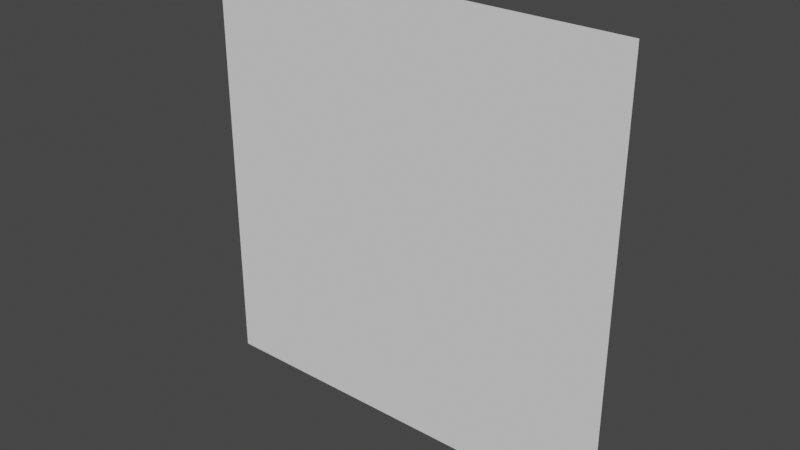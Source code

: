 # Source: HighPolySnow_1.blend  (saved by Blender 2.93.21; exported with 4.5.12 LTS)
import bpy
from mathutils import Matrix  # noqa: F401  (used for matrix-valued properties, if any)

bpy.ops.wm.read_factory_settings(use_empty=True)
scene = bpy.context.scene
scene.name = 'Scene'

# ---- collections
col_collection = bpy.data.collections.new('Collection'); scene.collection.children.link(col_collection)

# ---- world
world_world = bpy.data.worlds.new('World'); scene.world = world_world
world_world.use_nodes = True; world_world.node_tree.nodes.clear()
_N = world_world.node_tree.nodes; _L = world_world.node_tree.links
n0 = _N.new('ShaderNodeOutputWorld'); n0.name = 'World Output'; n0.location = (300, 300)
n1 = _N.new('ShaderNodeBackground'); n1.name = 'Background'; n1.location = (10, 300)
n1.inputs[0].default_value = (0.05088, 0.05088, 0.05088, 1.0)
_L.new(n1.outputs[0], n0.inputs[0])
n0.is_active_output = True
world_world.color = (0.05088, 0.05088, 0.05088)
world_world.use_sun_shadow = False
world_world.sun_shadow_jitter_overblur = 0.0

# ---- meshes
me_plane_001 = bpy.data.meshes.new('Plane.001')
me_plane_001.from_pydata([(-3.0, 1.311e-07, 3.0), (3.0, 1.311e-07, 3.0), (-3.0, -1.311e-07, -3.0), (3.0, -1.311e-07, -3.0), (-3.0, -1.232e-07, -2.818), (-3.0, -1.152e-07, -2.636), (-3.0, -1.073e-07, -2.455), (-3.0, -9.934e-08, -2.273), (-3.0, -9.14e-08, -2.091), (-3.0, -8.345e-08, -1.909), (-3.0, -7.55e-08, -1.727), (-3.0, -6.755e-08, -1.545), (-3.0, -5.961e-08, -1.364), (-3.0, -5.166e-08, -1.182), (-3.0, -4.371e-08, -1.0), (-3.0, -3.576e-08, -0.8182), (-3.0, -2.782e-08, -0.6364), (-3.0, -1.987e-08, -0.4545), (-3.0, -1.192e-08, -0.2727), (-3.0, -3.974e-09, -0.09091), (-3.0, 3.974e-09, 0.09091), (-3.0, 1.192e-08, 0.2727), (-3.0, 1.987e-08, 0.4545), (-3.0, 2.782e-08, 0.6364), (-3.0, 3.576e-08, 0.8182), (-3.0, 4.371e-08, 1.0), (-3.0, 5.166e-08, 1.182), (-3.0, 5.961e-08, 1.364), (-3.0, 6.755e-08, 1.545), (-3.0, 7.55e-08, 1.727), (-3.0, 8.345e-08, 1.909), (-3.0, 9.14e-08, 2.091), (-3.0, 9.934e-08, 2.273), (-3.0, 1.073e-07, 2.455), (-3.0, 1.152e-07, 2.636), (-3.0, 1.232e-07, 2.818), (-2.818, 1.311e-07, 3.0), (-2.636, 1.311e-07, 3.0), (-2.455, 1.311e-07, 3.0), (-2.273, 1.311e-07, 3.0), (-2.091, 1.311e-07, 3.0), (-1.909, 1.311e-07, 3.0), (-1.727, 1.311e-07, 3.0), (-1.545, 1.311e-07, 3.0), (-1.364, 1.311e-07, 3.0), (-1.182, 1.311e-07, 3.0), (-1.0, 1.311e-07, 3.0), (-0.8182, 1.311e-07, 3.0), (-0.6364, 1.311e-07, 3.0), (-0.4545, 1.311e-07, 3.0), (-0.2727, 1.311e-07, 3.0), (-0.09091, 1.311e-07, 3.0), (0.09091, 1.311e-07, 3.0), (0.2727, 1.311e-07, 3.0), (0.4545, 1.311e-07, 3.0), (0.6364, 1.311e-07, 3.0), (0.8182, 1.311e-07, 3.0), (1.0, 1.311e-07, 3.0), (1.182, 1.311e-07, 3.0), (1.364, 1.311e-07, 3.0), (1.545, 1.311e-07, 3.0), (1.727, 1.311e-07, 3.0), (1.909, 1.311e-07, 3.0), (2.091, 1.311e-07, 3.0), (2.273, 1.311e-07, 3.0), (2.455, 1.311e-07, 3.0), (2.636, 1.311e-07, 3.0), (2.818, 1.311e-07, 3.0), (3.0, 1.232e-07, 2.818), (3.0, 1.152e-07, 2.636), (3.0, 1.073e-07, 2.455), (3.0, 9.934e-08, 2.273), (3.0, 9.14e-08, 2.091), (3.0, 8.345e-08, 1.909), (3.0, 7.55e-08, 1.727), (3.0, 6.755e-08, 1.545), (3.0, 5.961e-08, 1.364), (3.0, 5.166e-08, 1.182), (3.0, 4.371e-08, 1.0), (3.0, 3.576e-08, 0.8182), (3.0, 2.782e-08, 0.6364), (3.0, 1.987e-08, 0.4545), (3.0, 1.192e-08, 0.2727), (3.0, 3.974e-09, 0.09091), (3.0, -3.974e-09, -0.09091), (3.0, -1.192e-08, -0.2727), (3.0, -1.987e-08, -0.4545), (3.0, -2.782e-08, -0.6364), (3.0, -3.576e-08, -0.8182), (3.0, -4.371e-08, -1.0), (3.0, -5.166e-08, -1.182), (3.0, -5.961e-08, -1.364), (3.0, -6.755e-08, -1.545), (3.0, -7.55e-08, -1.727), (3.0, -8.345e-08, -1.909), (3.0, -9.14e-08, -2.091), (3.0, -9.934e-08, -2.273), (3.0, -1.073e-07, -2.455), (3.0, -1.152e-07, -2.636), (3.0, -1.232e-07, -2.818), (2.818, -1.311e-07, -3.0), (2.636, -1.311e-07, -3.0), (2.455, -1.311e-07, -3.0), (2.273, -1.311e-07, -3.0), (2.091, -1.311e-07, -3.0), (1.909, -1.311e-07, -3.0), (1.727, -1.311e-07, -3.0), (1.545, -1.311e-07, -3.0), (1.364, -1.311e-07, -3.0), (1.182, -1.311e-07, -3.0), (1.0, -1.311e-07, -3.0), (0.8182, -1.311e-07, -3.0), (0.6364, -1.311e-07, -3.0), (0.4545, -1.311e-07, -3.0), (0.2727, -1.311e-07, -3.0), (0.09091, -1.311e-07, -3.0), (-0.09091, -1.311e-07, -3.0), (-0.2727, -1.311e-07, -3.0), (-0.4545, -1.311e-07, -3.0), (-0.6364, -1.311e-07, -3.0), (-0.8182, -1.311e-07, -3.0), (-1.0, -1.311e-07, -3.0), (-1.182, -1.311e-07, -3.0), (-1.364, -1.311e-07, -3.0), (-1.545, -1.311e-07, -3.0), (-1.727, -1.311e-07, -3.0), (-1.909, -1.311e-07, -3.0), (-2.091, -1.311e-07, -3.0), (-2.273, -1.311e-07, -3.0), (-2.455, -1.311e-07, -3.0), (-2.636, -1.311e-07, -3.0), (-2.818, -1.311e-07, -3.0), (-2.818, 1.232e-07, 2.818), (-2.818, 1.152e-07, 2.636), (-2.818, 1.073e-07, 2.455), (-2.818, 9.934e-08, 2.273), (-2.818, 9.14e-08, 2.091), (-2.818, 8.345e-08, 1.909), (-2.818, 7.55e-08, 1.727), (-2.818, 6.755e-08, 1.545), (-2.818, 5.961e-08, 1.364), (-2.818, 5.166e-08, 1.182), (-2.818, 4.371e-08, 1.0), (-2.818, 3.576e-08, 0.8182), (-2.818, 2.782e-08, 0.6364), (-2.818, 1.987e-08, 0.4545), (-2.818, 1.192e-08, 0.2727), (-2.818, 3.974e-09, 0.09091), (-2.818, -3.974e-09, -0.09091), (-2.818, -1.192e-08, -0.2727), (-2.818, -1.987e-08, -0.4545), (-2.818, -2.782e-08, -0.6364), (-2.818, -3.576e-08, -0.8182), (-2.818, -4.371e-08, -1.0), (-2.818, -5.166e-08, -1.182), (-2.818, -5.961e-08, -1.364), (-2.818, -6.755e-08, -1.545), (-2.818, -7.55e-08, -1.727), (-2.818, -8.345e-08, -1.909), (-2.818, -9.14e-08, -2.091), (-2.818, -9.934e-08, -2.273), (-2.818, -1.073e-07, -2.455), (-2.818, -1.152e-07, -2.636), (-2.818, -1.232e-07, -2.818), (-2.636, 1.232e-07, 2.818), (-2.636, 1.152e-07, 2.636), (-2.636, 1.073e-07, 2.455), (-2.636, 9.934e-08, 2.273), (-2.636, 9.14e-08, 2.091), (-2.636, 8.345e-08, 1.909), (-2.636, 7.55e-08, 1.727), (-2.636, 6.755e-08, 1.545), (-2.636, 5.961e-08, 1.364), (-2.636, 5.166e-08, 1.182), (-2.636, 4.371e-08, 1.0), (-2.636, 3.576e-08, 0.8182), (-2.636, 2.782e-08, 0.6364), (-2.636, 1.987e-08, 0.4545), (-2.636, 1.192e-08, 0.2727), (-2.636, 3.974e-09, 0.09091), (-2.636, -3.974e-09, -0.09091), (-2.636, -1.192e-08, -0.2727), (-2.636, -1.987e-08, -0.4545), (-2.636, -2.782e-08, -0.6364), (-2.636, -3.576e-08, -0.8182), (-2.636, -4.371e-08, -1.0), (-2.636, -5.166e-08, -1.182), (-2.636, -5.961e-08, -1.364), (-2.636, -6.755e-08, -1.545), (-2.636, -7.55e-08, -1.727), (-2.636, -8.345e-08, -1.909), (-2.636, -9.14e-08, -2.091), (-2.636, -9.934e-08, -2.273), (-2.636, -1.073e-07, -2.455), (-2.636, -1.152e-07, -2.636), (-2.636, -1.232e-07, -2.818), (-2.455, 1.232e-07, 2.818), (-2.455, 1.152e-07, 2.636), (-2.455, 1.073e-07, 2.455), (-2.455, 9.934e-08, 2.273), (-2.455, 9.14e-08, 2.091), (-2.455, 8.345e-08, 1.909), (-2.455, 7.55e-08, 1.727), (-2.455, 6.755e-08, 1.545), (-2.455, 5.961e-08, 1.364), (-2.455, 5.166e-08, 1.182), (-2.455, 4.371e-08, 1.0), (-2.455, 3.576e-08, 0.8182), (-2.455, 2.782e-08, 0.6364), (-2.455, 1.987e-08, 0.4545), (-2.455, 1.192e-08, 0.2727), (-2.455, 3.974e-09, 0.09091), (-2.455, -3.974e-09, -0.09091), (-2.455, -1.192e-08, -0.2727), (-2.455, -1.987e-08, -0.4545), (-2.455, -2.782e-08, -0.6364), (-2.455, -3.576e-08, -0.8182), (-2.455, -4.371e-08, -1.0), (-2.455, -5.166e-08, -1.182), (-2.455, -5.961e-08, -1.364), (-2.455, -6.755e-08, -1.545), (-2.455, -7.55e-08, -1.727), (-2.455, -8.345e-08, -1.909), (-2.455, -9.14e-08, -2.091), (-2.455, -9.934e-08, -2.273), (-2.455, -1.073e-07, -2.455), (-2.455, -1.152e-07, -2.636), (-2.455, -1.232e-07, -2.818), (-2.273, 1.232e-07, 2.818), (-2.273, 1.152e-07, 2.636), (-2.273, 1.073e-07, 2.455), (-2.273, 9.934e-08, 2.273), (-2.273, 9.14e-08, 2.091), (-2.273, 8.345e-08, 1.909), (-2.273, 7.55e-08, 1.727), (-2.273, 6.755e-08, 1.545), (-2.273, 5.961e-08, 1.364), (-2.273, 5.166e-08, 1.182), (-2.273, 4.371e-08, 1.0), (-2.273, 3.576e-08, 0.8182), (-2.273, 2.782e-08, 0.6364), (-2.273, 1.987e-08, 0.4545), (-2.273, 1.192e-08, 0.2727), (-2.273, 3.974e-09, 0.09091), (-2.273, -3.974e-09, -0.09091), (-2.273, -1.192e-08, -0.2727), (-2.273, -1.987e-08, -0.4545), (-2.273, -2.782e-08, -0.6364), (-2.273, -3.576e-08, -0.8182), (-2.273, -4.371e-08, -1.0), (-2.273, -5.166e-08, -1.182), (-2.273, -5.961e-08, -1.364), (-2.273, -6.755e-08, -1.545), (-2.273, -7.55e-08, -1.727), (-2.273, -8.345e-08, -1.909), (-2.273, -9.14e-08, -2.091), (-2.273, -9.934e-08, -2.273), (-2.273, -1.073e-07, -2.455), (-2.273, -1.152e-07, -2.636), (-2.273, -1.232e-07, -2.818), (-2.091, 1.232e-07, 2.818), (-2.091, 1.152e-07, 2.636), (-2.091, 1.073e-07, 2.455), (-2.091, 9.934e-08, 2.273), (-2.091, 9.14e-08, 2.091), (-2.091, 8.345e-08, 1.909), (-2.091, 7.55e-08, 1.727), (-2.091, 6.755e-08, 1.545), (-2.091, 5.961e-08, 1.364), (-2.091, 5.166e-08, 1.182), (-2.091, 4.371e-08, 1.0), (-2.091, 3.576e-08, 0.8182), (-2.091, 2.782e-08, 0.6364), (-2.091, 1.987e-08, 0.4545), (-2.091, 1.192e-08, 0.2727), (-2.091, 3.974e-09, 0.09091), (-2.091, -3.974e-09, -0.09091), (-2.091, -1.192e-08, -0.2727), (-2.091, -1.987e-08, -0.4545), (-2.091, -2.782e-08, -0.6364), (-2.091, -3.576e-08, -0.8182), (-2.091, -4.371e-08, -1.0), (-2.091, -5.166e-08, -1.182), (-2.091, -5.961e-08, -1.364), (-2.091, -6.755e-08, -1.545), (-2.091, -7.55e-08, -1.727), (-2.091, -8.345e-08, -1.909), (-2.091, -9.14e-08, -2.091), (-2.091, -9.934e-08, -2.273), (-2.091, -1.073e-07, -2.455), (-2.091, -1.152e-07, -2.636), (-2.091, -1.232e-07, -2.818), (-1.909, 1.232e-07, 2.818), (-1.909, 1.152e-07, 2.636), (-1.909, 1.073e-07, 2.455), (-1.909, 9.934e-08, 2.273), (-1.909, 9.14e-08, 2.091), (-1.909, 8.345e-08, 1.909), (-1.909, 7.55e-08, 1.727), (-1.909, 6.755e-08, 1.545), (-1.909, 5.961e-08, 1.364), (-1.909, 5.166e-08, 1.182), (-1.909, 4.371e-08, 1.0), (-1.909, 3.576e-08, 0.8182), (-1.909, 2.782e-08, 0.6364), (-1.909, 1.987e-08, 0.4545), (-1.909, 1.192e-08, 0.2727), (-1.909, 3.974e-09, 0.09091), (-1.909, -3.974e-09, -0.09091), (-1.909, -1.192e-08, -0.2727), (-1.909, -1.987e-08, -0.4545), (-1.909, -2.782e-08, -0.6364), (-1.909, -3.576e-08, -0.8182), (-1.909, -4.371e-08, -1.0), (-1.909, -5.166e-08, -1.182), (-1.909, -5.961e-08, -1.364), (-1.909, -6.755e-08, -1.545), (-1.909, -7.55e-08, -1.727), (-1.909, -8.345e-08, -1.909), (-1.909, -9.14e-08, -2.091), (-1.909, -9.934e-08, -2.273), (-1.909, -1.073e-07, -2.455), (-1.909, -1.152e-07, -2.636), (-1.909, -1.232e-07, -2.818), (-1.727, 1.232e-07, 2.818), (-1.727, 1.152e-07, 2.636), (-1.727, 1.073e-07, 2.455), (-1.727, 9.934e-08, 2.273), (-1.727, 9.14e-08, 2.091), (-1.727, 8.345e-08, 1.909), (-1.727, 7.55e-08, 1.727), (-1.727, 6.755e-08, 1.545), (-1.727, 5.961e-08, 1.364), (-1.727, 5.166e-08, 1.182), (-1.727, 4.371e-08, 1.0), (-1.727, 3.576e-08, 0.8182), (-1.727, 2.782e-08, 0.6364), (-1.727, 1.987e-08, 0.4545), (-1.727, 1.192e-08, 0.2727), (-1.727, 3.974e-09, 0.09091), (-1.727, -3.974e-09, -0.09091), (-1.727, -1.192e-08, -0.2727), (-1.727, -1.987e-08, -0.4545), (-1.727, -2.782e-08, -0.6364), (-1.727, -3.576e-08, -0.8182), (-1.727, -4.371e-08, -1.0), (-1.727, -5.166e-08, -1.182), (-1.727, -5.961e-08, -1.364), (-1.727, -6.755e-08, -1.545), (-1.727, -7.55e-08, -1.727), (-1.727, -8.345e-08, -1.909), (-1.727, -9.14e-08, -2.091), (-1.727, -9.934e-08, -2.273), (-1.727, -1.073e-07, -2.455), (-1.727, -1.152e-07, -2.636), (-1.727, -1.232e-07, -2.818), (-1.545, 1.232e-07, 2.818), (-1.545, 1.152e-07, 2.636), (-1.545, 1.073e-07, 2.455), (-1.545, 9.934e-08, 2.273), (-1.545, 9.14e-08, 2.091), (-1.545, 8.345e-08, 1.909), (-1.545, 7.55e-08, 1.727), (-1.545, 6.755e-08, 1.545), (-1.545, 5.961e-08, 1.364), (-1.545, 5.166e-08, 1.182), (-1.545, 4.371e-08, 1.0), (-1.545, 3.576e-08, 0.8182), (-1.545, 2.782e-08, 0.6364), (-1.545, 1.987e-08, 0.4545), (-1.545, 1.192e-08, 0.2727), (-1.545, 3.974e-09, 0.09091), (-1.545, -3.974e-09, -0.09091), (-1.545, -1.192e-08, -0.2727), (-1.545, -1.987e-08, -0.4545), (-1.545, -2.782e-08, -0.6364), (-1.545, -3.576e-08, -0.8182), (-1.545, -4.371e-08, -1.0), (-1.545, -5.166e-08, -1.182), (-1.545, -5.961e-08, -1.364), (-1.545, -6.755e-08, -1.545), (-1.545, -7.55e-08, -1.727), (-1.545, -8.345e-08, -1.909), (-1.545, -9.14e-08, -2.091), (-1.545, -9.934e-08, -2.273), (-1.545, -1.073e-07, -2.455), (-1.545, -1.152e-07, -2.636), (-1.545, -1.232e-07, -2.818), (-1.364, 1.232e-07, 2.818), (-1.364, 1.152e-07, 2.636), (-1.364, 1.073e-07, 2.455), (-1.364, 9.934e-08, 2.273), (-1.364, 9.14e-08, 2.091), (-1.364, 8.345e-08, 1.909), (-1.364, 7.55e-08, 1.727), (-1.364, 6.755e-08, 1.545), (-1.364, 5.961e-08, 1.364), (-1.364, 5.166e-08, 1.182), (-1.364, 4.371e-08, 1.0), (-1.364, 3.576e-08, 0.8182), (-1.364, 2.782e-08, 0.6364), (-1.364, 1.987e-08, 0.4545), (-1.364, 1.192e-08, 0.2727), (-1.364, 3.974e-09, 0.09091), (-1.364, -3.974e-09, -0.09091), (-1.364, -1.192e-08, -0.2727), (-1.364, -1.987e-08, -0.4545), (-1.364, -2.782e-08, -0.6364), (-1.364, -3.576e-08, -0.8182), (-1.364, -4.371e-08, -1.0), (-1.364, -5.166e-08, -1.182), (-1.364, -5.961e-08, -1.364), (-1.364, -6.755e-08, -1.545), (-1.364, -7.55e-08, -1.727), (-1.364, -8.345e-08, -1.909), (-1.364, -9.14e-08, -2.091), (-1.364, -9.934e-08, -2.273), (-1.364, -1.073e-07, -2.455), (-1.364, -1.152e-07, -2.636), (-1.364, -1.232e-07, -2.818), (-1.182, 1.232e-07, 2.818), (-1.182, 1.152e-07, 2.636), (-1.182, 1.073e-07, 2.455), (-1.182, 9.934e-08, 2.273), (-1.182, 9.14e-08, 2.091), (-1.182, 8.345e-08, 1.909), (-1.182, 7.55e-08, 1.727), (-1.182, 6.755e-08, 1.545), (-1.182, 5.961e-08, 1.364), (-1.182, 5.166e-08, 1.182), (-1.182, 4.371e-08, 1.0), (-1.182, 3.576e-08, 0.8182), (-1.182, 2.782e-08, 0.6364), (-1.182, 1.987e-08, 0.4545), (-1.182, 1.192e-08, 0.2727), (-1.182, 3.974e-09, 0.09091), (-1.182, -3.974e-09, -0.09091), (-1.182, -1.192e-08, -0.2727), (-1.182, -1.987e-08, -0.4545), (-1.182, -2.782e-08, -0.6364), (-1.182, -3.576e-08, -0.8182), (-1.182, -4.371e-08, -1.0), (-1.182, -5.166e-08, -1.182), (-1.182, -5.961e-08, -1.364), (-1.182, -6.755e-08, -1.545), (-1.182, -7.55e-08, -1.727), (-1.182, -8.345e-08, -1.909), (-1.182, -9.14e-08, -2.091), (-1.182, -9.934e-08, -2.273), (-1.182, -1.073e-07, -2.455), (-1.182, -1.152e-07, -2.636), (-1.182, -1.232e-07, -2.818), (-1.0, 1.232e-07, 2.818), (-1.0, 1.152e-07, 2.636), (-1.0, 1.073e-07, 2.455), (-1.0, 9.934e-08, 2.273), (-1.0, 9.14e-08, 2.091), (-1.0, 8.345e-08, 1.909), (-1.0, 7.55e-08, 1.727), (-1.0, 6.755e-08, 1.545), (-1.0, 5.961e-08, 1.364), (-1.0, 5.166e-08, 1.182), (-1.0, 4.371e-08, 1.0), (-1.0, 3.576e-08, 0.8182), (-1.0, 2.782e-08, 0.6364), (-1.0, 1.987e-08, 0.4545), (-1.0, 1.192e-08, 0.2727), (-1.0, 3.974e-09, 0.09091), (-1.0, -3.974e-09, -0.09091), (-1.0, -1.192e-08, -0.2727), (-1.0, -1.987e-08, -0.4545), (-1.0, -2.782e-08, -0.6364), (-1.0, -3.576e-08, -0.8182), (-1.0, -4.371e-08, -1.0), (-1.0, -5.166e-08, -1.182), (-1.0, -5.961e-08, -1.364), (-1.0, -6.755e-08, -1.545), (-1.0, -7.55e-08, -1.727), (-1.0, -8.345e-08, -1.909), (-1.0, -9.14e-08, -2.091), (-1.0, -9.934e-08, -2.273), (-1.0, -1.073e-07, -2.455), (-1.0, -1.152e-07, -2.636), (-1.0, -1.232e-07, -2.818), (-0.8182, 1.232e-07, 2.818), (-0.8182, 1.152e-07, 2.636), (-0.8182, 1.073e-07, 2.455), (-0.8182, 9.934e-08, 2.273), (-0.8182, 9.14e-08, 2.091), (-0.8182, 8.345e-08, 1.909), (-0.8182, 7.55e-08, 1.727), (-0.8182, 6.755e-08, 1.545), (-0.8182, 5.961e-08, 1.364), (-0.8182, 5.166e-08, 1.182), (-0.8182, 4.371e-08, 1.0), (-0.8182, 3.576e-08, 0.8182), (-0.8182, 2.782e-08, 0.6364), (-0.8182, 1.987e-08, 0.4545), (-0.8182, 1.192e-08, 0.2727), (-0.8182, 3.974e-09, 0.09091), (-0.8182, -3.974e-09, -0.09091), (-0.8182, -1.192e-08, -0.2727), (-0.8182, -1.987e-08, -0.4545), (-0.8182, -2.782e-08, -0.6364), (-0.8182, -3.576e-08, -0.8182), (-0.8182, -4.371e-08, -1.0), (-0.8182, -5.166e-08, -1.182), (-0.8182, -5.961e-08, -1.364), (-0.8182, -6.755e-08, -1.545), (-0.8182, -7.55e-08, -1.727), (-0.8182, -8.345e-08, -1.909), (-0.8182, -9.14e-08, -2.091), (-0.8182, -9.934e-08, -2.273), (-0.8182, -1.073e-07, -2.455), (-0.8182, -1.152e-07, -2.636), (-0.8182, -1.232e-07, -2.818), (-0.6364, 1.232e-07, 2.818), (-0.6364, 1.152e-07, 2.636), (-0.6364, 1.073e-07, 2.455), (-0.6364, 9.934e-08, 2.273), (-0.6364, 9.14e-08, 2.091), (-0.6364, 8.345e-08, 1.909), (-0.6364, 7.55e-08, 1.727), (-0.6364, 6.755e-08, 1.545), (-0.6364, 5.961e-08, 1.364), (-0.6364, 5.166e-08, 1.182), (-0.6364, 4.371e-08, 1.0), (-0.6364, 3.576e-08, 0.8182), (-0.6364, 2.782e-08, 0.6364), (-0.6364, 1.987e-08, 0.4545), (-0.6364, 1.192e-08, 0.2727), (-0.6364, 3.974e-09, 0.09091), (-0.6364, -3.974e-09, -0.09091), (-0.6364, -1.192e-08, -0.2727), (-0.6364, -1.987e-08, -0.4545), (-0.6364, -2.782e-08, -0.6364), (-0.6364, -3.576e-08, -0.8182), (-0.6364, -4.371e-08, -1.0), (-0.6364, -5.166e-08, -1.182), (-0.6364, -5.961e-08, -1.364), (-0.6364, -6.755e-08, -1.545), (-0.6364, -7.55e-08, -1.727), (-0.6364, -8.345e-08, -1.909), (-0.6364, -9.14e-08, -2.091), (-0.6364, -9.934e-08, -2.273), (-0.6364, -1.073e-07, -2.455), (-0.6364, -1.152e-07, -2.636), (-0.6364, -1.232e-07, -2.818), (-0.4545, 1.232e-07, 2.818), (-0.4545, 1.152e-07, 2.636), (-0.4545, 1.073e-07, 2.455), (-0.4545, 9.934e-08, 2.273), (-0.4545, 9.14e-08, 2.091), (-0.4545, 8.345e-08, 1.909), (-0.4545, 7.55e-08, 1.727), (-0.4545, 6.755e-08, 1.545), (-0.4545, 5.961e-08, 1.364), (-0.4545, 5.166e-08, 1.182), (-0.4545, 4.371e-08, 1.0), (-0.4545, 3.576e-08, 0.8182), (-0.4545, 2.782e-08, 0.6364), (-0.4545, 1.987e-08, 0.4545), (-0.4545, 1.192e-08, 0.2727), (-0.4545, 3.974e-09, 0.09091), (-0.4545, -3.974e-09, -0.09091), (-0.4545, -1.192e-08, -0.2727), (-0.4545, -1.987e-08, -0.4545), (-0.4545, -2.782e-08, -0.6364), (-0.4545, -3.576e-08, -0.8182), (-0.4545, -4.371e-08, -1.0), (-0.4545, -5.166e-08, -1.182), (-0.4545, -5.961e-08, -1.364), (-0.4545, -6.755e-08, -1.545), (-0.4545, -7.55e-08, -1.727), (-0.4545, -8.345e-08, -1.909), (-0.4545, -9.14e-08, -2.091), (-0.4545, -9.934e-08, -2.273), (-0.4545, -1.073e-07, -2.455), (-0.4545, -1.152e-07, -2.636), (-0.4545, -1.232e-07, -2.818), (-0.2727, 1.232e-07, 2.818), (-0.2727, 1.152e-07, 2.636), (-0.2727, 1.073e-07, 2.455), (-0.2727, 9.934e-08, 2.273), (-0.2727, 9.14e-08, 2.091), (-0.2727, 8.345e-08, 1.909), (-0.2727, 7.55e-08, 1.727), (-0.2727, 6.755e-08, 1.545), (-0.2727, 5.961e-08, 1.364), (-0.2727, 5.166e-08, 1.182), (-0.2727, 4.371e-08, 1.0), (-0.2727, 3.576e-08, 0.8182), (-0.2727, 2.782e-08, 0.6364), (-0.2727, 1.987e-08, 0.4545), (-0.2727, 1.192e-08, 0.2727), (-0.2727, 3.974e-09, 0.09091), (-0.2727, -3.974e-09, -0.09091), (-0.2727, -1.192e-08, -0.2727), (-0.2727, -1.987e-08, -0.4545), (-0.2727, -2.782e-08, -0.6364), (-0.2727, -3.576e-08, -0.8182), (-0.2727, -4.371e-08, -1.0), (-0.2727, -5.166e-08, -1.182), (-0.2727, -5.961e-08, -1.364), (-0.2727, -6.755e-08, -1.545), (-0.2727, -7.55e-08, -1.727), (-0.2727, -8.345e-08, -1.909), (-0.2727, -9.14e-08, -2.091), (-0.2727, -9.934e-08, -2.273), (-0.2727, -1.073e-07, -2.455), (-0.2727, -1.152e-07, -2.636), (-0.2727, -1.232e-07, -2.818), (-0.09091, 1.232e-07, 2.818), (-0.09091, 1.152e-07, 2.636), (-0.09091, 1.073e-07, 2.455), (-0.09091, 9.934e-08, 2.273), (-0.09091, 9.14e-08, 2.091), (-0.09091, 8.345e-08, 1.909), (-0.09091, 7.55e-08, 1.727), (-0.09091, 6.755e-08, 1.545), (-0.09091, 5.961e-08, 1.364), (-0.09091, 5.166e-08, 1.182), (-0.09091, 4.371e-08, 1.0), (-0.09091, 3.576e-08, 0.8182), (-0.09091, 2.782e-08, 0.6364), (-0.09091, 1.987e-08, 0.4545), (-0.09091, 1.192e-08, 0.2727), (-0.09091, 3.974e-09, 0.09091), (-0.09091, -3.974e-09, -0.09091), (-0.09091, -1.192e-08, -0.2727), (-0.09091, -1.987e-08, -0.4545), (-0.09091, -2.782e-08, -0.6364), (-0.09091, -3.576e-08, -0.8182), (-0.09091, -4.371e-08, -1.0), (-0.09091, -5.166e-08, -1.182), (-0.09091, -5.961e-08, -1.364), (-0.09091, -6.755e-08, -1.545), (-0.09091, -7.55e-08, -1.727), (-0.09091, -8.345e-08, -1.909), (-0.09091, -9.14e-08, -2.091), (-0.09091, -9.934e-08, -2.273), (-0.09091, -1.073e-07, -2.455), (-0.09091, -1.152e-07, -2.636), (-0.09091, -1.232e-07, -2.818), (0.09091, 1.232e-07, 2.818), (0.09091, 1.152e-07, 2.636), (0.09091, 1.073e-07, 2.455), (0.09091, 9.934e-08, 2.273), (0.09091, 9.14e-08, 2.091), (0.09091, 8.345e-08, 1.909), (0.09091, 7.55e-08, 1.727), (0.09091, 6.755e-08, 1.545), (0.09091, 5.961e-08, 1.364), (0.09091, 5.166e-08, 1.182), (0.09091, 4.371e-08, 1.0), (0.09091, 3.576e-08, 0.8182), (0.09091, 2.782e-08, 0.6364), (0.09091, 1.987e-08, 0.4545), (0.09091, 1.192e-08, 0.2727), (0.09091, 3.974e-09, 0.09091), (0.09091, -3.974e-09, -0.09091), (0.09091, -1.192e-08, -0.2727), (0.09091, -1.987e-08, -0.4545), (0.09091, -2.782e-08, -0.6364), (0.09091, -3.576e-08, -0.8182), (0.09091, -4.371e-08, -1.0), (0.09091, -5.166e-08, -1.182), (0.09091, -5.961e-08, -1.364), (0.09091, -6.755e-08, -1.545), (0.09091, -7.55e-08, -1.727), (0.09091, -8.345e-08, -1.909), (0.09091, -9.14e-08, -2.091), (0.09091, -9.934e-08, -2.273), (0.09091, -1.073e-07, -2.455), (0.09091, -1.152e-07, -2.636), (0.09091, -1.232e-07, -2.818), (0.2727, 1.232e-07, 2.818), (0.2727, 1.152e-07, 2.636), (0.2727, 1.073e-07, 2.455), (0.2727, 9.934e-08, 2.273), (0.2727, 9.14e-08, 2.091), (0.2727, 8.345e-08, 1.909), (0.2727, 7.55e-08, 1.727), (0.2727, 6.755e-08, 1.545), (0.2727, 5.961e-08, 1.364), (0.2727, 5.166e-08, 1.182), (0.2727, 4.371e-08, 1.0), (0.2727, 3.576e-08, 0.8182), (0.2727, 2.782e-08, 0.6364), (0.2727, 1.987e-08, 0.4545), (0.2727, 1.192e-08, 0.2727), (0.2727, 3.974e-09, 0.09091), (0.2727, -3.974e-09, -0.09091), (0.2727, -1.192e-08, -0.2727), (0.2727, -1.987e-08, -0.4545), (0.2727, -2.782e-08, -0.6364), (0.2727, -3.576e-08, -0.8182), (0.2727, -4.371e-08, -1.0), (0.2727, -5.166e-08, -1.182), (0.2727, -5.961e-08, -1.364), (0.2727, -6.755e-08, -1.545), (0.2727, -7.55e-08, -1.727), (0.2727, -8.345e-08, -1.909), (0.2727, -9.14e-08, -2.091), (0.2727, -9.934e-08, -2.273), (0.2727, -1.073e-07, -2.455), (0.2727, -1.152e-07, -2.636), (0.2727, -1.232e-07, -2.818), (0.4545, 1.232e-07, 2.818), (0.4545, 1.152e-07, 2.636), (0.4545, 1.073e-07, 2.455), (0.4545, 9.934e-08, 2.273), (0.4545, 9.14e-08, 2.091), (0.4545, 8.345e-08, 1.909), (0.4545, 7.55e-08, 1.727), (0.4545, 6.755e-08, 1.545), (0.4545, 5.961e-08, 1.364), (0.4545, 5.166e-08, 1.182), (0.4545, 4.371e-08, 1.0), (0.4545, 3.576e-08, 0.8182), (0.4545, 2.782e-08, 0.6364), (0.4545, 1.987e-08, 0.4545), (0.4545, 1.192e-08, 0.2727), (0.4545, 3.974e-09, 0.09091), (0.4545, -3.974e-09, -0.09091), (0.4545, -1.192e-08, -0.2727), (0.4545, -1.987e-08, -0.4545), (0.4545, -2.782e-08, -0.6364), (0.4545, -3.576e-08, -0.8182), (0.4545, -4.371e-08, -1.0), (0.4545, -5.166e-08, -1.182), (0.4545, -5.961e-08, -1.364), (0.4545, -6.755e-08, -1.545), (0.4545, -7.55e-08, -1.727), (0.4545, -8.345e-08, -1.909), (0.4545, -9.14e-08, -2.091), (0.4545, -9.934e-08, -2.273), (0.4545, -1.073e-07, -2.455), (0.4545, -1.152e-07, -2.636), (0.4545, -1.232e-07, -2.818), (0.6364, 1.232e-07, 2.818), (0.6364, 1.152e-07, 2.636), (0.6364, 1.073e-07, 2.455), (0.6364, 9.934e-08, 2.273), (0.6364, 9.14e-08, 2.091), (0.6364, 8.345e-08, 1.909), (0.6364, 7.55e-08, 1.727), (0.6364, 6.755e-08, 1.545), (0.6364, 5.961e-08, 1.364), (0.6364, 5.166e-08, 1.182), (0.6364, 4.371e-08, 1.0), (0.6364, 3.576e-08, 0.8182), (0.6364, 2.782e-08, 0.6364), (0.6364, 1.987e-08, 0.4545), (0.6364, 1.192e-08, 0.2727), (0.6364, 3.974e-09, 0.09091), (0.6364, -3.974e-09, -0.09091), (0.6364, -1.192e-08, -0.2727), (0.6364, -1.987e-08, -0.4545), (0.6364, -2.782e-08, -0.6364), (0.6364, -3.576e-08, -0.8182), (0.6364, -4.371e-08, -1.0), (0.6364, -5.166e-08, -1.182), (0.6364, -5.961e-08, -1.364), (0.6364, -6.755e-08, -1.545), (0.6364, -7.55e-08, -1.727), (0.6364, -8.345e-08, -1.909), (0.6364, -9.14e-08, -2.091), (0.6364, -9.934e-08, -2.273), (0.6364, -1.073e-07, -2.455), (0.6364, -1.152e-07, -2.636), (0.6364, -1.232e-07, -2.818), (0.8182, 1.232e-07, 2.818), (0.8182, 1.152e-07, 2.636), (0.8182, 1.073e-07, 2.455), (0.8182, 9.934e-08, 2.273), (0.8182, 9.14e-08, 2.091), (0.8182, 8.345e-08, 1.909), (0.8182, 7.55e-08, 1.727), (0.8182, 6.755e-08, 1.545), (0.8182, 5.961e-08, 1.364), (0.8182, 5.166e-08, 1.182), (0.8182, 4.371e-08, 1.0), (0.8182, 3.576e-08, 0.8182), (0.8182, 2.782e-08, 0.6364), (0.8182, 1.987e-08, 0.4545), (0.8182, 1.192e-08, 0.2727), (0.8182, 3.974e-09, 0.09091), (0.8182, -3.974e-09, -0.09091), (0.8182, -1.192e-08, -0.2727), (0.8182, -1.987e-08, -0.4545), (0.8182, -2.782e-08, -0.6364), (0.8182, -3.576e-08, -0.8182), (0.8182, -4.371e-08, -1.0), (0.8182, -5.166e-08, -1.182), (0.8182, -5.961e-08, -1.364), (0.8182, -6.755e-08, -1.545), (0.8182, -7.55e-08, -1.727), (0.8182, -8.345e-08, -1.909), (0.8182, -9.14e-08, -2.091), (0.8182, -9.934e-08, -2.273), (0.8182, -1.073e-07, -2.455), (0.8182, -1.152e-07, -2.636), (0.8182, -1.232e-07, -2.818), (1.0, 1.232e-07, 2.818), (1.0, 1.152e-07, 2.636), (1.0, 1.073e-07, 2.455), (1.0, 9.934e-08, 2.273), (1.0, 9.14e-08, 2.091), (1.0, 8.345e-08, 1.909), (1.0, 7.55e-08, 1.727), (1.0, 6.755e-08, 1.545), (1.0, 5.961e-08, 1.364), (1.0, 5.166e-08, 1.182), (1.0, 4.371e-08, 1.0), (1.0, 3.576e-08, 0.8182), (1.0, 2.782e-08, 0.6364), (1.0, 1.987e-08, 0.4545), (1.0, 1.192e-08, 0.2727), (1.0, 3.974e-09, 0.09091), (1.0, -3.974e-09, -0.09091), (1.0, -1.192e-08, -0.2727), (1.0, -1.987e-08, -0.4545), (1.0, -2.782e-08, -0.6364), (1.0, -3.576e-08, -0.8182), (1.0, -4.371e-08, -1.0), (1.0, -5.166e-08, -1.182), (1.0, -5.961e-08, -1.364), (1.0, -6.755e-08, -1.545), (1.0, -7.55e-08, -1.727), (1.0, -8.345e-08, -1.909), (1.0, -9.14e-08, -2.091), (1.0, -9.934e-08, -2.273), (1.0, -1.073e-07, -2.455), (1.0, -1.152e-07, -2.636), (1.0, -1.232e-07, -2.818), (1.182, 1.232e-07, 2.818), (1.182, 1.152e-07, 2.636), (1.182, 1.073e-07, 2.455), (1.182, 9.934e-08, 2.273), (1.182, 9.14e-08, 2.091), (1.182, 8.345e-08, 1.909), (1.182, 7.55e-08, 1.727), (1.182, 6.755e-08, 1.545), (1.182, 5.961e-08, 1.364), (1.182, 5.166e-08, 1.182), (1.182, 4.371e-08, 1.0), (1.182, 3.576e-08, 0.8182), (1.182, 2.782e-08, 0.6364), (1.182, 1.987e-08, 0.4545), (1.182, 1.192e-08, 0.2727), (1.182, 3.974e-09, 0.09091), (1.182, -3.974e-09, -0.09091), (1.182, -1.192e-08, -0.2727), (1.182, -1.987e-08, -0.4545), (1.182, -2.782e-08, -0.6364), (1.182, -3.576e-08, -0.8182), (1.182, -4.371e-08, -1.0), (1.182, -5.166e-08, -1.182), (1.182, -5.961e-08, -1.364), (1.182, -6.755e-08, -1.545), (1.182, -7.55e-08, -1.727), (1.182, -8.345e-08, -1.909), (1.182, -9.14e-08, -2.091), (1.182, -9.934e-08, -2.273), (1.182, -1.073e-07, -2.455), (1.182, -1.152e-07, -2.636), (1.182, -1.232e-07, -2.818), (1.364, 1.232e-07, 2.818), (1.364, 1.152e-07, 2.636), (1.364, 1.073e-07, 2.455), (1.364, 9.934e-08, 2.273), (1.364, 9.14e-08, 2.091), (1.364, 8.345e-08, 1.909), (1.364, 7.55e-08, 1.727), (1.364, 6.755e-08, 1.545), (1.364, 5.961e-08, 1.364), (1.364, 5.166e-08, 1.182), (1.364, 4.371e-08, 1.0), (1.364, 3.576e-08, 0.8182), (1.364, 2.782e-08, 0.6364), (1.364, 1.987e-08, 0.4545), (1.364, 1.192e-08, 0.2727), (1.364, 3.974e-09, 0.09091), (1.364, -3.974e-09, -0.09091), (1.364, -1.192e-08, -0.2727), (1.364, -1.987e-08, -0.4545), (1.364, -2.782e-08, -0.6364), (1.364, -3.576e-08, -0.8182), (1.364, -4.371e-08, -1.0), (1.364, -5.166e-08, -1.182), (1.364, -5.961e-08, -1.364), (1.364, -6.755e-08, -1.545), (1.364, -7.55e-08, -1.727), (1.364, -8.345e-08, -1.909), (1.364, -9.14e-08, -2.091), (1.364, -9.934e-08, -2.273), (1.364, -1.073e-07, -2.455), (1.364, -1.152e-07, -2.636), (1.364, -1.232e-07, -2.818), (1.545, 1.232e-07, 2.818), (1.545, 1.152e-07, 2.636), (1.545, 1.073e-07, 2.455), (1.545, 9.934e-08, 2.273), (1.545, 9.14e-08, 2.091), (1.545, 8.345e-08, 1.909), (1.545, 7.55e-08, 1.727), (1.545, 6.755e-08, 1.545), (1.545, 5.961e-08, 1.364), (1.545, 5.166e-08, 1.182), (1.545, 4.371e-08, 1.0), (1.545, 3.576e-08, 0.8182), (1.545, 2.782e-08, 0.6364), (1.545, 1.987e-08, 0.4545), (1.545, 1.192e-08, 0.2727), (1.545, 3.974e-09, 0.09091), (1.545, -3.974e-09, -0.09091), (1.545, -1.192e-08, -0.2727), (1.545, -1.987e-08, -0.4545), (1.545, -2.782e-08, -0.6364), (1.545, -3.576e-08, -0.8182), (1.545, -4.371e-08, -1.0), (1.545, -5.166e-08, -1.182), (1.545, -5.961e-08, -1.364), (1.545, -6.755e-08, -1.545), (1.545, -7.55e-08, -1.727), (1.545, -8.345e-08, -1.909), (1.545, -9.14e-08, -2.091), (1.545, -9.934e-08, -2.273), (1.545, -1.073e-07, -2.455), (1.545, -1.152e-07, -2.636), (1.545, -1.232e-07, -2.818), (1.727, 1.232e-07, 2.818), (1.727, 1.152e-07, 2.636), (1.727, 1.073e-07, 2.455), (1.727, 9.934e-08, 2.273), (1.727, 9.14e-08, 2.091), (1.727, 8.345e-08, 1.909), (1.727, 7.55e-08, 1.727), (1.727, 6.755e-08, 1.545), (1.727, 5.961e-08, 1.364), (1.727, 5.166e-08, 1.182), (1.727, 4.371e-08, 1.0), (1.727, 3.576e-08, 0.8182), (1.727, 2.782e-08, 0.6364), (1.727, 1.987e-08, 0.4545), (1.727, 1.192e-08, 0.2727), (1.727, 3.974e-09, 0.09091), (1.727, -3.974e-09, -0.09091), (1.727, -1.192e-08, -0.2727), (1.727, -1.987e-08, -0.4545), (1.727, -2.782e-08, -0.6364), (1.727, -3.576e-08, -0.8182), (1.727, -4.371e-08, -1.0), (1.727, -5.166e-08, -1.182), (1.727, -5.961e-08, -1.364), (1.727, -6.755e-08, -1.545), (1.727, -7.55e-08, -1.727), (1.727, -8.345e-08, -1.909), (1.727, -9.14e-08, -2.091), (1.727, -9.934e-08, -2.273), (1.727, -1.073e-07, -2.455), (1.727, -1.152e-07, -2.636), (1.727, -1.232e-07, -2.818), (1.909, 1.232e-07, 2.818), (1.909, 1.152e-07, 2.636), (1.909, 1.073e-07, 2.455), (1.909, 9.934e-08, 2.273), (1.909, 9.14e-08, 2.091), (1.909, 8.345e-08, 1.909), (1.909, 7.55e-08, 1.727), (1.909, 6.755e-08, 1.545), (1.909, 5.961e-08, 1.364), (1.909, 5.166e-08, 1.182), (1.909, 4.371e-08, 1.0), (1.909, 3.576e-08, 0.8182), (1.909, 2.782e-08, 0.6364), (1.909, 1.987e-08, 0.4545), (1.909, 1.192e-08, 0.2727), (1.909, 3.974e-09, 0.09091), (1.909, -3.974e-09, -0.09091), (1.909, -1.192e-08, -0.2727), (1.909, -1.987e-08, -0.4545), (1.909, -2.782e-08, -0.6364), (1.909, -3.576e-08, -0.8182), (1.909, -4.371e-08, -1.0), (1.909, -5.166e-08, -1.182), (1.909, -5.961e-08, -1.364), (1.909, -6.755e-08, -1.545), (1.909, -7.55e-08, -1.727), (1.909, -8.345e-08, -1.909), (1.909, -9.14e-08, -2.091), (1.909, -9.934e-08, -2.273), (1.909, -1.073e-07, -2.455), (1.909, -1.152e-07, -2.636), (1.909, -1.232e-07, -2.818), (2.091, 1.232e-07, 2.818), (2.091, 1.152e-07, 2.636), (2.091, 1.073e-07, 2.455), (2.091, 9.934e-08, 2.273), (2.091, 9.14e-08, 2.091), (2.091, 8.345e-08, 1.909), (2.091, 7.55e-08, 1.727), (2.091, 6.755e-08, 1.545), (2.091, 5.961e-08, 1.364), (2.091, 5.166e-08, 1.182), (2.091, 4.371e-08, 1.0), (2.091, 3.576e-08, 0.8182), (2.091, 2.782e-08, 0.6364), (2.091, 1.987e-08, 0.4545), (2.091, 1.192e-08, 0.2727), (2.091, 3.974e-09, 0.09091), (2.091, -3.974e-09, -0.09091), (2.091, -1.192e-08, -0.2727), (2.091, -1.987e-08, -0.4545), (2.091, -2.782e-08, -0.6364), (2.091, -3.576e-08, -0.8182), (2.091, -4.371e-08, -1.0), (2.091, -5.166e-08, -1.182), (2.091, -5.961e-08, -1.364), (2.091, -6.755e-08, -1.545), (2.091, -7.55e-08, -1.727), (2.091, -8.345e-08, -1.909), (2.091, -9.14e-08, -2.091), (2.091, -9.934e-08, -2.273), (2.091, -1.073e-07, -2.455), (2.091, -1.152e-07, -2.636), (2.091, -1.232e-07, -2.818), (2.273, 1.232e-07, 2.818), (2.273, 1.152e-07, 2.636), (2.273, 1.073e-07, 2.455), (2.273, 9.934e-08, 2.273), (2.273, 9.14e-08, 2.091), (2.273, 8.345e-08, 1.909), (2.273, 7.55e-08, 1.727), (2.273, 6.755e-08, 1.545), (2.273, 5.961e-08, 1.364), (2.273, 5.166e-08, 1.182), (2.273, 4.371e-08, 1.0), (2.273, 3.576e-08, 0.8182), (2.273, 2.782e-08, 0.6364), (2.273, 1.987e-08, 0.4545), (2.273, 1.192e-08, 0.2727), (2.273, 3.974e-09, 0.09091), (2.273, -3.974e-09, -0.09091), (2.273, -1.192e-08, -0.2727), (2.273, -1.987e-08, -0.4545), (2.273, -2.782e-08, -0.6364), (2.273, -3.576e-08, -0.8182), (2.273, -4.371e-08, -1.0), (2.273, -5.166e-08, -1.182), (2.273, -5.961e-08, -1.364), (2.273, -6.755e-08, -1.545), (2.273, -7.55e-08, -1.727), (2.273, -8.345e-08, -1.909), (2.273, -9.14e-08, -2.091), (2.273, -9.934e-08, -2.273), (2.273, -1.073e-07, -2.455), (2.273, -1.152e-07, -2.636), (2.273, -1.232e-07, -2.818), (2.455, 1.232e-07, 2.818), (2.455, 1.152e-07, 2.636), (2.455, 1.073e-07, 2.455), (2.455, 9.934e-08, 2.273), (2.455, 9.14e-08, 2.091), (2.455, 8.345e-08, 1.909), (2.455, 7.55e-08, 1.727), (2.455, 6.755e-08, 1.545), (2.455, 5.961e-08, 1.364), (2.455, 5.166e-08, 1.182), (2.455, 4.371e-08, 1.0), (2.455, 3.576e-08, 0.8182), (2.455, 2.782e-08, 0.6364), (2.455, 1.987e-08, 0.4545), (2.455, 1.192e-08, 0.2727), (2.455, 3.974e-09, 0.09091), (2.455, -3.974e-09, -0.09091), (2.455, -1.192e-08, -0.2727), (2.455, -1.987e-08, -0.4545), (2.455, -2.782e-08, -0.6364), (2.455, -3.576e-08, -0.8182), (2.455, -4.371e-08, -1.0), (2.455, -5.166e-08, -1.182), (2.455, -5.961e-08, -1.364), (2.455, -6.755e-08, -1.545), (2.455, -7.55e-08, -1.727), (2.455, -8.345e-08, -1.909), (2.455, -9.14e-08, -2.091), (2.455, -9.934e-08, -2.273), (2.455, -1.073e-07, -2.455), (2.455, -1.152e-07, -2.636), (2.455, -1.232e-07, -2.818), (2.636, 1.232e-07, 2.818), (2.636, 1.152e-07, 2.636), (2.636, 1.073e-07, 2.455), (2.636, 9.934e-08, 2.273), (2.636, 9.14e-08, 2.091), (2.636, 8.345e-08, 1.909), (2.636, 7.55e-08, 1.727), (2.636, 6.755e-08, 1.545), (2.636, 5.961e-08, 1.364), (2.636, 5.166e-08, 1.182), (2.636, 4.371e-08, 1.0), (2.636, 3.576e-08, 0.8182), (2.636, 2.782e-08, 0.6364), (2.636, 1.987e-08, 0.4545), (2.636, 1.192e-08, 0.2727), (2.636, 3.974e-09, 0.09091), (2.636, -3.974e-09, -0.09091), (2.636, -1.192e-08, -0.2727), (2.636, -1.987e-08, -0.4545), (2.636, -2.782e-08, -0.6364), (2.636, -3.576e-08, -0.8182), (2.636, -4.371e-08, -1.0), (2.636, -5.166e-08, -1.182), (2.636, -5.961e-08, -1.364), (2.636, -6.755e-08, -1.545), (2.636, -7.55e-08, -1.727), (2.636, -8.345e-08, -1.909), (2.636, -9.14e-08, -2.091), (2.636, -9.934e-08, -2.273), (2.636, -1.073e-07, -2.455), (2.636, -1.152e-07, -2.636), (2.636, -1.232e-07, -2.818), (2.818, 1.232e-07, 2.818), (2.818, 1.152e-07, 2.636), (2.818, 1.073e-07, 2.455), (2.818, 9.934e-08, 2.273), (2.818, 9.14e-08, 2.091), (2.818, 8.345e-08, 1.909), (2.818, 7.55e-08, 1.727), (2.818, 6.755e-08, 1.545), (2.818, 5.961e-08, 1.364), (2.818, 5.166e-08, 1.182), (2.818, 4.371e-08, 1.0), (2.818, 3.576e-08, 0.8182), (2.818, 2.782e-08, 0.6364), (2.818, 1.987e-08, 0.4545), (2.818, 1.192e-08, 0.2727), (2.818, 3.974e-09, 0.09091), (2.818, -3.974e-09, -0.09091), (2.818, -1.192e-08, -0.2727), (2.818, -1.987e-08, -0.4545), (2.818, -2.782e-08, -0.6364), (2.818, -3.576e-08, -0.8182), (2.818, -4.371e-08, -1.0), (2.818, -5.166e-08, -1.182), (2.818, -5.961e-08, -1.364), (2.818, -6.755e-08, -1.545), (2.818, -7.55e-08, -1.727), (2.818, -8.345e-08, -1.909), (2.818, -9.14e-08, -2.091), (2.818, -9.934e-08, -2.273), (2.818, -1.073e-07, -2.455), (2.818, -1.152e-07, -2.636), (2.818, -1.232e-07, -2.818)], [], [(1155, 99, 3, 100), (4, 163, 131, 2), (163, 195, 130, 131), (195, 227, 129, 130), (227, 259, 128, 129), (259, 291, 127, 128), (291, 323, 126, 127), (323, 355, 125, 126), (355, 387, 124, 125), (387, 419, 123, 124), (419, 451, 122, 123), (451, 483, 121, 122), (483, 515, 120, 121), (515, 547, 119, 120), (547, 579, 118, 119), (579, 611, 117, 118), (611, 643, 116, 117), (643, 675, 115, 116), (675, 707, 114, 115), (707, 739, 113, 114), (739, 771, 112, 113), (771, 803, 111, 112), (803, 835, 110, 111), (835, 867, 109, 110), (867, 899, 108, 109), (899, 931, 107, 108), (931, 963, 106, 107), (963, 995, 105, 106), (995, 1027, 104, 105), (1027, 1059, 103, 104), (1059, 1091, 102, 103), (1091, 1123, 101, 102), (1123, 1155, 100, 101), (0, 36, 132, 35), (35, 132, 133, 34), (34, 133, 134, 33), (33, 134, 135, 32), (32, 135, 136, 31), (31, 136, 137, 30), (30, 137, 138, 29), (29, 138, 139, 28), (28, 139, 140, 27), (27, 140, 141, 26), (26, 141, 142, 25), (25, 142, 143, 24), (24, 143, 144, 23), (23, 144, 145, 22), (22, 145, 146, 21), (21, 146, 147, 20), (20, 147, 148, 19), (19, 148, 149, 18), (18, 149, 150, 17), (17, 150, 151, 16), (16, 151, 152, 15), (15, 152, 153, 14), (14, 153, 154, 13), (13, 154, 155, 12), (12, 155, 156, 11), (11, 156, 157, 10), (10, 157, 158, 9), (9, 158, 159, 8), (8, 159, 160, 7), (7, 160, 161, 6), (6, 161, 162, 5), (5, 162, 163, 4), (36, 37, 164, 132), (132, 164, 165, 133), (133, 165, 166, 134), (134, 166, 167, 135), (135, 167, 168, 136), (136, 168, 169, 137), (137, 169, 170, 138), (138, 170, 171, 139), (139, 171, 172, 140), (140, 172, 173, 141), (141, 173, 174, 142), (142, 174, 175, 143), (143, 175, 176, 144), (144, 176, 177, 145), (145, 177, 178, 146), (146, 178, 179, 147), (147, 179, 180, 148), (148, 180, 181, 149), (149, 181, 182, 150), (150, 182, 183, 151), (151, 183, 184, 152), (152, 184, 185, 153), (153, 185, 186, 154), (154, 186, 187, 155), (155, 187, 188, 156), (156, 188, 189, 157), (157, 189, 190, 158), (158, 190, 191, 159), (159, 191, 192, 160), (160, 192, 193, 161), (161, 193, 194, 162), (162, 194, 195, 163), (37, 38, 196, 164), (164, 196, 197, 165), (165, 197, 198, 166), (166, 198, 199, 167), (167, 199, 200, 168), (168, 200, 201, 169), (169, 201, 202, 170), (170, 202, 203, 171), (171, 203, 204, 172), (172, 204, 205, 173), (173, 205, 206, 174), (174, 206, 207, 175), (175, 207, 208, 176), (176, 208, 209, 177), (177, 209, 210, 178), (178, 210, 211, 179), (179, 211, 212, 180), (180, 212, 213, 181), (181, 213, 214, 182), (182, 214, 215, 183), (183, 215, 216, 184), (184, 216, 217, 185), (185, 217, 218, 186), (186, 218, 219, 187), (187, 219, 220, 188), (188, 220, 221, 189), (189, 221, 222, 190), (190, 222, 223, 191), (191, 223, 224, 192), (192, 224, 225, 193), (193, 225, 226, 194), (194, 226, 227, 195), (38, 39, 228, 196), (196, 228, 229, 197), (197, 229, 230, 198), (198, 230, 231, 199), (199, 231, 232, 200), (200, 232, 233, 201), (201, 233, 234, 202), (202, 234, 235, 203), (203, 235, 236, 204), (204, 236, 237, 205), (205, 237, 238, 206), (206, 238, 239, 207), (207, 239, 240, 208), (208, 240, 241, 209), (209, 241, 242, 210), (210, 242, 243, 211), (211, 243, 244, 212), (212, 244, 245, 213), (213, 245, 246, 214), (214, 246, 247, 215), (215, 247, 248, 216), (216, 248, 249, 217), (217, 249, 250, 218), (218, 250, 251, 219), (219, 251, 252, 220), (220, 252, 253, 221), (221, 253, 254, 222), (222, 254, 255, 223), (223, 255, 256, 224), (224, 256, 257, 225), (225, 257, 258, 226), (226, 258, 259, 227), (39, 40, 260, 228), (228, 260, 261, 229), (229, 261, 262, 230), (230, 262, 263, 231), (231, 263, 264, 232), (232, 264, 265, 233), (233, 265, 266, 234), (234, 266, 267, 235), (235, 267, 268, 236), (236, 268, 269, 237), (237, 269, 270, 238), (238, 270, 271, 239), (239, 271, 272, 240), (240, 272, 273, 241), (241, 273, 274, 242), (242, 274, 275, 243), (243, 275, 276, 244), (244, 276, 277, 245), (245, 277, 278, 246), (246, 278, 279, 247), (247, 279, 280, 248), (248, 280, 281, 249), (249, 281, 282, 250), (250, 282, 283, 251), (251, 283, 284, 252), (252, 284, 285, 253), (253, 285, 286, 254), (254, 286, 287, 255), (255, 287, 288, 256), (256, 288, 289, 257), (257, 289, 290, 258), (258, 290, 291, 259), (40, 41, 292, 260), (260, 292, 293, 261), (261, 293, 294, 262), (262, 294, 295, 263), (263, 295, 296, 264), (264, 296, 297, 265), (265, 297, 298, 266), (266, 298, 299, 267), (267, 299, 300, 268), (268, 300, 301, 269), (269, 301, 302, 270), (270, 302, 303, 271), (271, 303, 304, 272), (272, 304, 305, 273), (273, 305, 306, 274), (274, 306, 307, 275), (275, 307, 308, 276), (276, 308, 309, 277), (277, 309, 310, 278), (278, 310, 311, 279), (279, 311, 312, 280), (280, 312, 313, 281), (281, 313, 314, 282), (282, 314, 315, 283), (283, 315, 316, 284), (284, 316, 317, 285), (285, 317, 318, 286), (286, 318, 319, 287), (287, 319, 320, 288), (288, 320, 321, 289), (289, 321, 322, 290), (290, 322, 323, 291), (41, 42, 324, 292), (292, 324, 325, 293), (293, 325, 326, 294), (294, 326, 327, 295), (295, 327, 328, 296), (296, 328, 329, 297), (297, 329, 330, 298), (298, 330, 331, 299), (299, 331, 332, 300), (300, 332, 333, 301), (301, 333, 334, 302), (302, 334, 335, 303), (303, 335, 336, 304), (304, 336, 337, 305), (305, 337, 338, 306), (306, 338, 339, 307), (307, 339, 340, 308), (308, 340, 341, 309), (309, 341, 342, 310), (310, 342, 343, 311), (311, 343, 344, 312), (312, 344, 345, 313), (313, 345, 346, 314), (314, 346, 347, 315), (315, 347, 348, 316), (316, 348, 349, 317), (317, 349, 350, 318), (318, 350, 351, 319), (319, 351, 352, 320), (320, 352, 353, 321), (321, 353, 354, 322), (322, 354, 355, 323), (42, 43, 356, 324), (324, 356, 357, 325), (325, 357, 358, 326), (326, 358, 359, 327), (327, 359, 360, 328), (328, 360, 361, 329), (329, 361, 362, 330), (330, 362, 363, 331), (331, 363, 364, 332), (332, 364, 365, 333), (333, 365, 366, 334), (334, 366, 367, 335), (335, 367, 368, 336), (336, 368, 369, 337), (337, 369, 370, 338), (338, 370, 371, 339), (339, 371, 372, 340), (340, 372, 373, 341), (341, 373, 374, 342), (342, 374, 375, 343), (343, 375, 376, 344), (344, 376, 377, 345), (345, 377, 378, 346), (346, 378, 379, 347), (347, 379, 380, 348), (348, 380, 381, 349), (349, 381, 382, 350), (350, 382, 383, 351), (351, 383, 384, 352), (352, 384, 385, 353), (353, 385, 386, 354), (354, 386, 387, 355), (43, 44, 388, 356), (356, 388, 389, 357), (357, 389, 390, 358), (358, 390, 391, 359), (359, 391, 392, 360), (360, 392, 393, 361), (361, 393, 394, 362), (362, 394, 395, 363), (363, 395, 396, 364), (364, 396, 397, 365), (365, 397, 398, 366), (366, 398, 399, 367), (367, 399, 400, 368), (368, 400, 401, 369), (369, 401, 402, 370), (370, 402, 403, 371), (371, 403, 404, 372), (372, 404, 405, 373), (373, 405, 406, 374), (374, 406, 407, 375), (375, 407, 408, 376), (376, 408, 409, 377), (377, 409, 410, 378), (378, 410, 411, 379), (379, 411, 412, 380), (380, 412, 413, 381), (381, 413, 414, 382), (382, 414, 415, 383), (383, 415, 416, 384), (384, 416, 417, 385), (385, 417, 418, 386), (386, 418, 419, 387), (44, 45, 420, 388), (388, 420, 421, 389), (389, 421, 422, 390), (390, 422, 423, 391), (391, 423, 424, 392), (392, 424, 425, 393), (393, 425, 426, 394), (394, 426, 427, 395), (395, 427, 428, 396), (396, 428, 429, 397), (397, 429, 430, 398), (398, 430, 431, 399), (399, 431, 432, 400), (400, 432, 433, 401), (401, 433, 434, 402), (402, 434, 435, 403), (403, 435, 436, 404), (404, 436, 437, 405), (405, 437, 438, 406), (406, 438, 439, 407), (407, 439, 440, 408), (408, 440, 441, 409), (409, 441, 442, 410), (410, 442, 443, 411), (411, 443, 444, 412), (412, 444, 445, 413), (413, 445, 446, 414), (414, 446, 447, 415), (415, 447, 448, 416), (416, 448, 449, 417), (417, 449, 450, 418), (418, 450, 451, 419), (45, 46, 452, 420), (420, 452, 453, 421), (421, 453, 454, 422), (422, 454, 455, 423), (423, 455, 456, 424), (424, 456, 457, 425), (425, 457, 458, 426), (426, 458, 459, 427), (427, 459, 460, 428), (428, 460, 461, 429), (429, 461, 462, 430), (430, 462, 463, 431), (431, 463, 464, 432), (432, 464, 465, 433), (433, 465, 466, 434), (434, 466, 467, 435), (435, 467, 468, 436), (436, 468, 469, 437), (437, 469, 470, 438), (438, 470, 471, 439), (439, 471, 472, 440), (440, 472, 473, 441), (441, 473, 474, 442), (442, 474, 475, 443), (443, 475, 476, 444), (444, 476, 477, 445), (445, 477, 478, 446), (446, 478, 479, 447), (447, 479, 480, 448), (448, 480, 481, 449), (449, 481, 482, 450), (450, 482, 483, 451), (46, 47, 484, 452), (452, 484, 485, 453), (453, 485, 486, 454), (454, 486, 487, 455), (455, 487, 488, 456), (456, 488, 489, 457), (457, 489, 490, 458), (458, 490, 491, 459), (459, 491, 492, 460), (460, 492, 493, 461), (461, 493, 494, 462), (462, 494, 495, 463), (463, 495, 496, 464), (464, 496, 497, 465), (465, 497, 498, 466), (466, 498, 499, 467), (467, 499, 500, 468), (468, 500, 501, 469), (469, 501, 502, 470), (470, 502, 503, 471), (471, 503, 504, 472), (472, 504, 505, 473), (473, 505, 506, 474), (474, 506, 507, 475), (475, 507, 508, 476), (476, 508, 509, 477), (477, 509, 510, 478), (478, 510, 511, 479), (479, 511, 512, 480), (480, 512, 513, 481), (481, 513, 514, 482), (482, 514, 515, 483), (47, 48, 516, 484), (484, 516, 517, 485), (485, 517, 518, 486), (486, 518, 519, 487), (487, 519, 520, 488), (488, 520, 521, 489), (489, 521, 522, 490), (490, 522, 523, 491), (491, 523, 524, 492), (492, 524, 525, 493), (493, 525, 526, 494), (494, 526, 527, 495), (495, 527, 528, 496), (496, 528, 529, 497), (497, 529, 530, 498), (498, 530, 531, 499), (499, 531, 532, 500), (500, 532, 533, 501), (501, 533, 534, 502), (502, 534, 535, 503), (503, 535, 536, 504), (504, 536, 537, 505), (505, 537, 538, 506), (506, 538, 539, 507), (507, 539, 540, 508), (508, 540, 541, 509), (509, 541, 542, 510), (510, 542, 543, 511), (511, 543, 544, 512), (512, 544, 545, 513), (513, 545, 546, 514), (514, 546, 547, 515), (48, 49, 548, 516), (516, 548, 549, 517), (517, 549, 550, 518), (518, 550, 551, 519), (519, 551, 552, 520), (520, 552, 553, 521), (521, 553, 554, 522), (522, 554, 555, 523), (523, 555, 556, 524), (524, 556, 557, 525), (525, 557, 558, 526), (526, 558, 559, 527), (527, 559, 560, 528), (528, 560, 561, 529), (529, 561, 562, 530), (530, 562, 563, 531), (531, 563, 564, 532), (532, 564, 565, 533), (533, 565, 566, 534), (534, 566, 567, 535), (535, 567, 568, 536), (536, 568, 569, 537), (537, 569, 570, 538), (538, 570, 571, 539), (539, 571, 572, 540), (540, 572, 573, 541), (541, 573, 574, 542), (542, 574, 575, 543), (543, 575, 576, 544), (544, 576, 577, 545), (545, 577, 578, 546), (546, 578, 579, 547), (49, 50, 580, 548), (548, 580, 581, 549), (549, 581, 582, 550), (550, 582, 583, 551), (551, 583, 584, 552), (552, 584, 585, 553), (553, 585, 586, 554), (554, 586, 587, 555), (555, 587, 588, 556), (556, 588, 589, 557), (557, 589, 590, 558), (558, 590, 591, 559), (559, 591, 592, 560), (560, 592, 593, 561), (561, 593, 594, 562), (562, 594, 595, 563), (563, 595, 596, 564), (564, 596, 597, 565), (565, 597, 598, 566), (566, 598, 599, 567), (567, 599, 600, 568), (568, 600, 601, 569), (569, 601, 602, 570), (570, 602, 603, 571), (571, 603, 604, 572), (572, 604, 605, 573), (573, 605, 606, 574), (574, 606, 607, 575), (575, 607, 608, 576), (576, 608, 609, 577), (577, 609, 610, 578), (578, 610, 611, 579), (50, 51, 612, 580), (580, 612, 613, 581), (581, 613, 614, 582), (582, 614, 615, 583), (583, 615, 616, 584), (584, 616, 617, 585), (585, 617, 618, 586), (586, 618, 619, 587), (587, 619, 620, 588), (588, 620, 621, 589), (589, 621, 622, 590), (590, 622, 623, 591), (591, 623, 624, 592), (592, 624, 625, 593), (593, 625, 626, 594), (594, 626, 627, 595), (595, 627, 628, 596), (596, 628, 629, 597), (597, 629, 630, 598), (598, 630, 631, 599), (599, 631, 632, 600), (600, 632, 633, 601), (601, 633, 634, 602), (602, 634, 635, 603), (603, 635, 636, 604), (604, 636, 637, 605), (605, 637, 638, 606), (606, 638, 639, 607), (607, 639, 640, 608), (608, 640, 641, 609), (609, 641, 642, 610), (610, 642, 643, 611), (51, 52, 644, 612), (612, 644, 645, 613), (613, 645, 646, 614), (614, 646, 647, 615), (615, 647, 648, 616), (616, 648, 649, 617), (617, 649, 650, 618), (618, 650, 651, 619), (619, 651, 652, 620), (620, 652, 653, 621), (621, 653, 654, 622), (622, 654, 655, 623), (623, 655, 656, 624), (624, 656, 657, 625), (625, 657, 658, 626), (626, 658, 659, 627), (627, 659, 660, 628), (628, 660, 661, 629), (629, 661, 662, 630), (630, 662, 663, 631), (631, 663, 664, 632), (632, 664, 665, 633), (633, 665, 666, 634), (634, 666, 667, 635), (635, 667, 668, 636), (636, 668, 669, 637), (637, 669, 670, 638), (638, 670, 671, 639), (639, 671, 672, 640), (640, 672, 673, 641), (641, 673, 674, 642), (642, 674, 675, 643), (52, 53, 676, 644), (644, 676, 677, 645), (645, 677, 678, 646), (646, 678, 679, 647), (647, 679, 680, 648), (648, 680, 681, 649), (649, 681, 682, 650), (650, 682, 683, 651), (651, 683, 684, 652), (652, 684, 685, 653), (653, 685, 686, 654), (654, 686, 687, 655), (655, 687, 688, 656), (656, 688, 689, 657), (657, 689, 690, 658), (658, 690, 691, 659), (659, 691, 692, 660), (660, 692, 693, 661), (661, 693, 694, 662), (662, 694, 695, 663), (663, 695, 696, 664), (664, 696, 697, 665), (665, 697, 698, 666), (666, 698, 699, 667), (667, 699, 700, 668), (668, 700, 701, 669), (669, 701, 702, 670), (670, 702, 703, 671), (671, 703, 704, 672), (672, 704, 705, 673), (673, 705, 706, 674), (674, 706, 707, 675), (53, 54, 708, 676), (676, 708, 709, 677), (677, 709, 710, 678), (678, 710, 711, 679), (679, 711, 712, 680), (680, 712, 713, 681), (681, 713, 714, 682), (682, 714, 715, 683), (683, 715, 716, 684), (684, 716, 717, 685), (685, 717, 718, 686), (686, 718, 719, 687), (687, 719, 720, 688), (688, 720, 721, 689), (689, 721, 722, 690), (690, 722, 723, 691), (691, 723, 724, 692), (692, 724, 725, 693), (693, 725, 726, 694), (694, 726, 727, 695), (695, 727, 728, 696), (696, 728, 729, 697), (697, 729, 730, 698), (698, 730, 731, 699), (699, 731, 732, 700), (700, 732, 733, 701), (701, 733, 734, 702), (702, 734, 735, 703), (703, 735, 736, 704), (704, 736, 737, 705), (705, 737, 738, 706), (706, 738, 739, 707), (54, 55, 740, 708), (708, 740, 741, 709), (709, 741, 742, 710), (710, 742, 743, 711), (711, 743, 744, 712), (712, 744, 745, 713), (713, 745, 746, 714), (714, 746, 747, 715), (715, 747, 748, 716), (716, 748, 749, 717), (717, 749, 750, 718), (718, 750, 751, 719), (719, 751, 752, 720), (720, 752, 753, 721), (721, 753, 754, 722), (722, 754, 755, 723), (723, 755, 756, 724), (724, 756, 757, 725), (725, 757, 758, 726), (726, 758, 759, 727), (727, 759, 760, 728), (728, 760, 761, 729), (729, 761, 762, 730), (730, 762, 763, 731), (731, 763, 764, 732), (732, 764, 765, 733), (733, 765, 766, 734), (734, 766, 767, 735), (735, 767, 768, 736), (736, 768, 769, 737), (737, 769, 770, 738), (738, 770, 771, 739), (55, 56, 772, 740), (740, 772, 773, 741), (741, 773, 774, 742), (742, 774, 775, 743), (743, 775, 776, 744), (744, 776, 777, 745), (745, 777, 778, 746), (746, 778, 779, 747), (747, 779, 780, 748), (748, 780, 781, 749), (749, 781, 782, 750), (750, 782, 783, 751), (751, 783, 784, 752), (752, 784, 785, 753), (753, 785, 786, 754), (754, 786, 787, 755), (755, 787, 788, 756), (756, 788, 789, 757), (757, 789, 790, 758), (758, 790, 791, 759), (759, 791, 792, 760), (760, 792, 793, 761), (761, 793, 794, 762), (762, 794, 795, 763), (763, 795, 796, 764), (764, 796, 797, 765), (765, 797, 798, 766), (766, 798, 799, 767), (767, 799, 800, 768), (768, 800, 801, 769), (769, 801, 802, 770), (770, 802, 803, 771), (56, 57, 804, 772), (772, 804, 805, 773), (773, 805, 806, 774), (774, 806, 807, 775), (775, 807, 808, 776), (776, 808, 809, 777), (777, 809, 810, 778), (778, 810, 811, 779), (779, 811, 812, 780), (780, 812, 813, 781), (781, 813, 814, 782), (782, 814, 815, 783), (783, 815, 816, 784), (784, 816, 817, 785), (785, 817, 818, 786), (786, 818, 819, 787), (787, 819, 820, 788), (788, 820, 821, 789), (789, 821, 822, 790), (790, 822, 823, 791), (791, 823, 824, 792), (792, 824, 825, 793), (793, 825, 826, 794), (794, 826, 827, 795), (795, 827, 828, 796), (796, 828, 829, 797), (797, 829, 830, 798), (798, 830, 831, 799), (799, 831, 832, 800), (800, 832, 833, 801), (801, 833, 834, 802), (802, 834, 835, 803), (57, 58, 836, 804), (804, 836, 837, 805), (805, 837, 838, 806), (806, 838, 839, 807), (807, 839, 840, 808), (808, 840, 841, 809), (809, 841, 842, 810), (810, 842, 843, 811), (811, 843, 844, 812), (812, 844, 845, 813), (813, 845, 846, 814), (814, 846, 847, 815), (815, 847, 848, 816), (816, 848, 849, 817), (817, 849, 850, 818), (818, 850, 851, 819), (819, 851, 852, 820), (820, 852, 853, 821), (821, 853, 854, 822), (822, 854, 855, 823), (823, 855, 856, 824), (824, 856, 857, 825), (825, 857, 858, 826), (826, 858, 859, 827), (827, 859, 860, 828), (828, 860, 861, 829), (829, 861, 862, 830), (830, 862, 863, 831), (831, 863, 864, 832), (832, 864, 865, 833), (833, 865, 866, 834), (834, 866, 867, 835), (58, 59, 868, 836), (836, 868, 869, 837), (837, 869, 870, 838), (838, 870, 871, 839), (839, 871, 872, 840), (840, 872, 873, 841), (841, 873, 874, 842), (842, 874, 875, 843), (843, 875, 876, 844), (844, 876, 877, 845), (845, 877, 878, 846), (846, 878, 879, 847), (847, 879, 880, 848), (848, 880, 881, 849), (849, 881, 882, 850), (850, 882, 883, 851), (851, 883, 884, 852), (852, 884, 885, 853), (853, 885, 886, 854), (854, 886, 887, 855), (855, 887, 888, 856), (856, 888, 889, 857), (857, 889, 890, 858), (858, 890, 891, 859), (859, 891, 892, 860), (860, 892, 893, 861), (861, 893, 894, 862), (862, 894, 895, 863), (863, 895, 896, 864), (864, 896, 897, 865), (865, 897, 898, 866), (866, 898, 899, 867), (59, 60, 900, 868), (868, 900, 901, 869), (869, 901, 902, 870), (870, 902, 903, 871), (871, 903, 904, 872), (872, 904, 905, 873), (873, 905, 906, 874), (874, 906, 907, 875), (875, 907, 908, 876), (876, 908, 909, 877), (877, 909, 910, 878), (878, 910, 911, 879), (879, 911, 912, 880), (880, 912, 913, 881), (881, 913, 914, 882), (882, 914, 915, 883), (883, 915, 916, 884), (884, 916, 917, 885), (885, 917, 918, 886), (886, 918, 919, 887), (887, 919, 920, 888), (888, 920, 921, 889), (889, 921, 922, 890), (890, 922, 923, 891), (891, 923, 924, 892), (892, 924, 925, 893), (893, 925, 926, 894), (894, 926, 927, 895), (895, 927, 928, 896), (896, 928, 929, 897), (897, 929, 930, 898), (898, 930, 931, 899), (60, 61, 932, 900), (900, 932, 933, 901), (901, 933, 934, 902), (902, 934, 935, 903), (903, 935, 936, 904), (904, 936, 937, 905), (905, 937, 938, 906), (906, 938, 939, 907), (907, 939, 940, 908), (908, 940, 941, 909), (909, 941, 942, 910), (910, 942, 943, 911), (911, 943, 944, 912), (912, 944, 945, 913), (913, 945, 946, 914), (914, 946, 947, 915), (915, 947, 948, 916), (916, 948, 949, 917), (917, 949, 950, 918), (918, 950, 951, 919), (919, 951, 952, 920), (920, 952, 953, 921), (921, 953, 954, 922), (922, 954, 955, 923), (923, 955, 956, 924), (924, 956, 957, 925), (925, 957, 958, 926), (926, 958, 959, 927), (927, 959, 960, 928), (928, 960, 961, 929), (929, 961, 962, 930), (930, 962, 963, 931), (61, 62, 964, 932), (932, 964, 965, 933), (933, 965, 966, 934), (934, 966, 967, 935), (935, 967, 968, 936), (936, 968, 969, 937), (937, 969, 970, 938), (938, 970, 971, 939), (939, 971, 972, 940), (940, 972, 973, 941), (941, 973, 974, 942), (942, 974, 975, 943), (943, 975, 976, 944), (944, 976, 977, 945), (945, 977, 978, 946), (946, 978, 979, 947), (947, 979, 980, 948), (948, 980, 981, 949), (949, 981, 982, 950), (950, 982, 983, 951), (951, 983, 984, 952), (952, 984, 985, 953), (953, 985, 986, 954), (954, 986, 987, 955), (955, 987, 988, 956), (956, 988, 989, 957), (957, 989, 990, 958), (958, 990, 991, 959), (959, 991, 992, 960), (960, 992, 993, 961), (961, 993, 994, 962), (962, 994, 995, 963), (62, 63, 996, 964), (964, 996, 997, 965), (965, 997, 998, 966), (966, 998, 999, 967), (967, 999, 1000, 968), (968, 1000, 1001, 969), (969, 1001, 1002, 970), (970, 1002, 1003, 971), (971, 1003, 1004, 972), (972, 1004, 1005, 973), (973, 1005, 1006, 974), (974, 1006, 1007, 975), (975, 1007, 1008, 976), (976, 1008, 1009, 977), (977, 1009, 1010, 978), (978, 1010, 1011, 979), (979, 1011, 1012, 980), (980, 1012, 1013, 981), (981, 1013, 1014, 982), (982, 1014, 1015, 983), (983, 1015, 1016, 984), (984, 1016, 1017, 985), (985, 1017, 1018, 986), (986, 1018, 1019, 987), (987, 1019, 1020, 988), (988, 1020, 1021, 989), (989, 1021, 1022, 990), (990, 1022, 1023, 991), (991, 1023, 1024, 992), (992, 1024, 1025, 993), (993, 1025, 1026, 994), (994, 1026, 1027, 995), (63, 64, 1028, 996), (996, 1028, 1029, 997), (997, 1029, 1030, 998), (998, 1030, 1031, 999), (999, 1031, 1032, 1000), (1000, 1032, 1033, 1001), (1001, 1033, 1034, 1002), (1002, 1034, 1035, 1003), (1003, 1035, 1036, 1004), (1004, 1036, 1037, 1005), (1005, 1037, 1038, 1006), (1006, 1038, 1039, 1007), (1007, 1039, 1040, 1008), (1008, 1040, 1041, 1009), (1009, 1041, 1042, 1010), (1010, 1042, 1043, 1011), (1011, 1043, 1044, 1012), (1012, 1044, 1045, 1013), (1013, 1045, 1046, 1014), (1014, 1046, 1047, 1015), (1015, 1047, 1048, 1016), (1016, 1048, 1049, 1017), (1017, 1049, 1050, 1018), (1018, 1050, 1051, 1019), (1019, 1051, 1052, 1020), (1020, 1052, 1053, 1021), (1021, 1053, 1054, 1022), (1022, 1054, 1055, 1023), (1023, 1055, 1056, 1024), (1024, 1056, 1057, 1025), (1025, 1057, 1058, 1026), (1026, 1058, 1059, 1027), (64, 65, 1060, 1028), (1028, 1060, 1061, 1029), (1029, 1061, 1062, 1030), (1030, 1062, 1063, 1031), (1031, 1063, 1064, 1032), (1032, 1064, 1065, 1033), (1033, 1065, 1066, 1034), (1034, 1066, 1067, 1035), (1035, 1067, 1068, 1036), (1036, 1068, 1069, 1037), (1037, 1069, 1070, 1038), (1038, 1070, 1071, 1039), (1039, 1071, 1072, 1040), (1040, 1072, 1073, 1041), (1041, 1073, 1074, 1042), (1042, 1074, 1075, 1043), (1043, 1075, 1076, 1044), (1044, 1076, 1077, 1045), (1045, 1077, 1078, 1046), (1046, 1078, 1079, 1047), (1047, 1079, 1080, 1048), (1048, 1080, 1081, 1049), (1049, 1081, 1082, 1050), (1050, 1082, 1083, 1051), (1051, 1083, 1084, 1052), (1052, 1084, 1085, 1053), (1053, 1085, 1086, 1054), (1054, 1086, 1087, 1055), (1055, 1087, 1088, 1056), (1056, 1088, 1089, 1057), (1057, 1089, 1090, 1058), (1058, 1090, 1091, 1059), (65, 66, 1092, 1060), (1060, 1092, 1093, 1061), (1061, 1093, 1094, 1062), (1062, 1094, 1095, 1063), (1063, 1095, 1096, 1064), (1064, 1096, 1097, 1065), (1065, 1097, 1098, 1066), (1066, 1098, 1099, 1067), (1067, 1099, 1100, 1068), (1068, 1100, 1101, 1069), (1069, 1101, 1102, 1070), (1070, 1102, 1103, 1071), (1071, 1103, 1104, 1072), (1072, 1104, 1105, 1073), (1073, 1105, 1106, 1074), (1074, 1106, 1107, 1075), (1075, 1107, 1108, 1076), (1076, 1108, 1109, 1077), (1077, 1109, 1110, 1078), (1078, 1110, 1111, 1079), (1079, 1111, 1112, 1080), (1080, 1112, 1113, 1081), (1081, 1113, 1114, 1082), (1082, 1114, 1115, 1083), (1083, 1115, 1116, 1084), (1084, 1116, 1117, 1085), (1085, 1117, 1118, 1086), (1086, 1118, 1119, 1087), (1087, 1119, 1120, 1088), (1088, 1120, 1121, 1089), (1089, 1121, 1122, 1090), (1090, 1122, 1123, 1091), (66, 67, 1124, 1092), (1092, 1124, 1125, 1093), (1093, 1125, 1126, 1094), (1094, 1126, 1127, 1095), (1095, 1127, 1128, 1096), (1096, 1128, 1129, 1097), (1097, 1129, 1130, 1098), (1098, 1130, 1131, 1099), (1099, 1131, 1132, 1100), (1100, 1132, 1133, 1101), (1101, 1133, 1134, 1102), (1102, 1134, 1135, 1103), (1103, 1135, 1136, 1104), (1104, 1136, 1137, 1105), (1105, 1137, 1138, 1106), (1106, 1138, 1139, 1107), (1107, 1139, 1140, 1108), (1108, 1140, 1141, 1109), (1109, 1141, 1142, 1110), (1110, 1142, 1143, 1111), (1111, 1143, 1144, 1112), (1112, 1144, 1145, 1113), (1113, 1145, 1146, 1114), (1114, 1146, 1147, 1115), (1115, 1147, 1148, 1116), (1116, 1148, 1149, 1117), (1117, 1149, 1150, 1118), (1118, 1150, 1151, 1119), (1119, 1151, 1152, 1120), (1120, 1152, 1153, 1121), (1121, 1153, 1154, 1122), (1122, 1154, 1155, 1123), (67, 1, 68, 1124), (1124, 68, 69, 1125), (1125, 69, 70, 1126), (1126, 70, 71, 1127), (1127, 71, 72, 1128), (1128, 72, 73, 1129), (1129, 73, 74, 1130), (1130, 74, 75, 1131), (1131, 75, 76, 1132), (1132, 76, 77, 1133), (1133, 77, 78, 1134), (1134, 78, 79, 1135), (1135, 79, 80, 1136), (1136, 80, 81, 1137), (1137, 81, 82, 1138), (1138, 82, 83, 1139), (1139, 83, 84, 1140), (1140, 84, 85, 1141), (1141, 85, 86, 1142), (1142, 86, 87, 1143), (1143, 87, 88, 1144), (1144, 88, 89, 1145), (1145, 89, 90, 1146), (1146, 90, 91, 1147), (1147, 91, 92, 1148), (1148, 92, 93, 1149), (1149, 93, 94, 1150), (1150, 94, 95, 1151), (1151, 95, 96, 1152), (1152, 96, 97, 1153), (1153, 97, 98, 1154), (1154, 98, 99, 1155)])
me_plane_001.use_remesh_fix_poles = True
me_plane_001.use_remesh_preserve_attributes = False
me_plane_001.update()

# ---- objects
ob_plane_001 = bpy.data.objects.new('Plane.001', me_plane_001)

# ---- transforms, parenting, visibility, modifiers, constraints
ob_plane_001.location = (0.0, 0.0, 0.0)

# ---- collection membership
col_collection.objects.link(ob_plane_001)

# ---- scene / render settings (as saved in the file)
scene.frame_start = 1; scene.frame_end = 250; scene.frame_set(0)
scene.render.engine = 'BLENDER_EEVEE_NEXT'
scene.cycles.use_denoising = False
scene.cycles.samples = 128
scene.cycles.sampling_pattern = 'TABULATED_SOBOL'
scene.cycles.use_adaptive_sampling = False
scene.cycles.use_light_tree = False
scene.view_settings.view_transform = 'Filmic'
bpy.context.view_layer.update()

# ---- added for rendering (the .blend has no active camera and no usable light): camera, sun
cam_auto = bpy.data.cameras.new('AutoCamera')
cam_auto.lens = 50.0
cam_auto.sensor_width = 36.0
cam_auto.clip_end = 1000.0
ob_auto_camera = bpy.data.objects.new('AutoCamera', cam_auto)
scene.collection.objects.link(ob_auto_camera)
ob_auto_camera.location = (7.85079, -9.42095, 6.28063)
ob_auto_camera.rotation_euler = (1.09748, -7.21219e-08, 0.694738)
scene.camera = ob_auto_camera
light_auto_sun = bpy.data.lights.new('AutoSun', 'SUN')
light_auto_sun.energy = 3.0
light_auto_sun.angle = 0.0523599
ob_auto_sun = bpy.data.objects.new('AutoSun', light_auto_sun)
scene.collection.objects.link(ob_auto_sun)
ob_auto_sun.rotation_euler = (0.872665, 0.174533, 0.523599)
bpy.context.view_layer.update()
